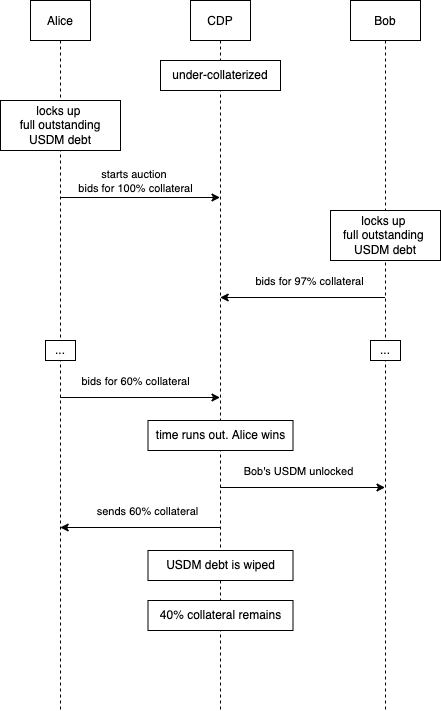

The diagram above was exported from draw.io. Its source (the exported page's mxGraphModel, read from the mxfile embedded in the PNG):
<mxGraphModel dx="1186" dy="589" grid="1" gridSize="10" guides="1" tooltips="1" connect="1" arrows="1" fold="1" page="1" pageScale="1" pageWidth="850" pageHeight="1100" math="0" shadow="0">
  <root>
    <mxCell id="0" />
    <mxCell id="1" parent="0" />
    <mxCell id="3nuBFxr9cyL0pnOWT2aG-1" value="Alice" style="shape=umlLifeline;perimeter=lifelinePerimeter;container=1;collapsible=0;recursiveResize=0;rounded=0;shadow=0;strokeWidth=1;" parent="1" vertex="1">
      <mxGeometry x="120" y="80" width="60" height="710" as="geometry" />
    </mxCell>
    <mxCell id="JvmeHea_nEhDfOzMyeFt-4" value="locks up &lt;br&gt;full outstanding USDM debt" style="rounded=0;whiteSpace=wrap;html=1;" parent="3nuBFxr9cyL0pnOWT2aG-1" vertex="1">
      <mxGeometry x="-30" y="100" width="120" height="50" as="geometry" />
    </mxCell>
    <mxCell id="JvmeHea_nEhDfOzMyeFt-11" value="..." style="rounded=0;whiteSpace=wrap;html=1;" parent="3nuBFxr9cyL0pnOWT2aG-1" vertex="1">
      <mxGeometry x="15" y="340" width="30" height="20" as="geometry" />
    </mxCell>
    <mxCell id="3nuBFxr9cyL0pnOWT2aG-5" value="CDP" style="shape=umlLifeline;perimeter=lifelinePerimeter;container=1;collapsible=0;recursiveResize=0;rounded=0;shadow=0;strokeWidth=1;" parent="1" vertex="1">
      <mxGeometry x="280" y="80" width="60" height="710" as="geometry" />
    </mxCell>
    <mxCell id="JvmeHea_nEhDfOzMyeFt-3" value="under-collaterized" style="rounded=0;whiteSpace=wrap;html=1;" parent="3nuBFxr9cyL0pnOWT2aG-5" vertex="1">
      <mxGeometry x="-30" y="60" width="120" height="30" as="geometry" />
    </mxCell>
    <mxCell id="JvmeHea_nEhDfOzMyeFt-17" value="time runs out. Alice wins" style="rounded=0;whiteSpace=wrap;html=1;" parent="3nuBFxr9cyL0pnOWT2aG-5" vertex="1">
      <mxGeometry x="-42.5" y="420" width="145" height="30" as="geometry" />
    </mxCell>
    <mxCell id="JvmeHea_nEhDfOzMyeFt-22" value="USDM debt is wiped" style="rounded=0;whiteSpace=wrap;html=1;" parent="3nuBFxr9cyL0pnOWT2aG-5" vertex="1">
      <mxGeometry x="-42.5" y="550" width="145" height="30" as="geometry" />
    </mxCell>
    <mxCell id="JvmeHea_nEhDfOzMyeFt-23" value="40% collateral remains" style="rounded=0;whiteSpace=wrap;html=1;" parent="3nuBFxr9cyL0pnOWT2aG-5" vertex="1">
      <mxGeometry x="-42.5" y="600" width="145" height="30" as="geometry" />
    </mxCell>
    <mxCell id="JvmeHea_nEhDfOzMyeFt-1" value="Bob" style="shape=umlLifeline;perimeter=lifelinePerimeter;container=1;collapsible=0;recursiveResize=0;rounded=0;shadow=0;strokeWidth=1;" parent="1" vertex="1">
      <mxGeometry x="440" y="80" width="70" height="710" as="geometry" />
    </mxCell>
    <mxCell id="JvmeHea_nEhDfOzMyeFt-7" value="locks up &lt;br&gt;full outstanding &lt;br&gt;USDM debt" style="rounded=0;whiteSpace=wrap;html=1;" parent="JvmeHea_nEhDfOzMyeFt-1" vertex="1">
      <mxGeometry x="-20" y="210" width="110" height="50" as="geometry" />
    </mxCell>
    <mxCell id="JvmeHea_nEhDfOzMyeFt-10" value="..." style="rounded=0;whiteSpace=wrap;html=1;" parent="JvmeHea_nEhDfOzMyeFt-1" vertex="1">
      <mxGeometry x="20" y="340" width="30" height="20" as="geometry" />
    </mxCell>
    <mxCell id="JvmeHea_nEhDfOzMyeFt-5" value="" style="endArrow=classic;html=1;rounded=0;" parent="1" edge="1">
      <mxGeometry width="50" height="50" relative="1" as="geometry">
        <mxPoint x="149.70000000000005" y="277" as="sourcePoint" />
        <mxPoint x="309.5" y="277" as="targetPoint" />
      </mxGeometry>
    </mxCell>
    <mxCell id="JvmeHea_nEhDfOzMyeFt-6" value="starts auction &lt;br&gt;bids for 100% collateral" style="edgeLabel;html=1;align=center;verticalAlign=middle;resizable=0;points=[];" parent="JvmeHea_nEhDfOzMyeFt-5" vertex="1" connectable="0">
      <mxGeometry x="0.0989" relative="1" as="geometry">
        <mxPoint x="-13" y="-17" as="offset" />
      </mxGeometry>
    </mxCell>
    <mxCell id="JvmeHea_nEhDfOzMyeFt-20" value="" style="endArrow=classic;html=1;rounded=0;" parent="1" edge="1">
      <mxGeometry width="50" height="50" relative="1" as="geometry">
        <mxPoint x="309.5" y="607" as="sourcePoint" />
        <mxPoint x="149.70000000000005" y="607" as="targetPoint" />
      </mxGeometry>
    </mxCell>
    <mxCell id="JvmeHea_nEhDfOzMyeFt-21" value="sends 60% collateral" style="edgeLabel;html=1;align=center;verticalAlign=middle;resizable=0;points=[];" parent="JvmeHea_nEhDfOzMyeFt-20" vertex="1" connectable="0">
      <mxGeometry x="0.0989" relative="1" as="geometry">
        <mxPoint x="15" y="-17" as="offset" />
      </mxGeometry>
    </mxCell>
    <mxCell id="JvmeHea_nEhDfOzMyeFt-8" value="" style="endArrow=classic;html=1;rounded=0;" parent="1" edge="1">
      <mxGeometry width="50" height="50" relative="1" as="geometry">
        <mxPoint x="474.5" y="377" as="sourcePoint" />
        <mxPoint x="309.70000000000005" y="377" as="targetPoint" />
      </mxGeometry>
    </mxCell>
    <mxCell id="JvmeHea_nEhDfOzMyeFt-9" value="bids for 97% collateral" style="edgeLabel;html=1;align=center;verticalAlign=middle;resizable=0;points=[];" parent="JvmeHea_nEhDfOzMyeFt-8" vertex="1" connectable="0">
      <mxGeometry x="0.0989" relative="1" as="geometry">
        <mxPoint x="15" y="-17" as="offset" />
      </mxGeometry>
    </mxCell>
    <mxCell id="JvmeHea_nEhDfOzMyeFt-12" value="" style="endArrow=classic;html=1;rounded=0;" parent="1" edge="1">
      <mxGeometry width="50" height="50" relative="1" as="geometry">
        <mxPoint x="149.70000000000005" y="477" as="sourcePoint" />
        <mxPoint x="309.5" y="477" as="targetPoint" />
      </mxGeometry>
    </mxCell>
    <mxCell id="JvmeHea_nEhDfOzMyeFt-13" value="bids for 60% collateral" style="edgeLabel;html=1;align=center;verticalAlign=middle;resizable=0;points=[];" parent="JvmeHea_nEhDfOzMyeFt-12" vertex="1" connectable="0">
      <mxGeometry x="0.0989" relative="1" as="geometry">
        <mxPoint x="-13" y="-17" as="offset" />
      </mxGeometry>
    </mxCell>
    <mxCell id="JvmeHea_nEhDfOzMyeFt-18" value="" style="endArrow=classic;html=1;rounded=0;" parent="1" edge="1">
      <mxGeometry width="50" height="50" relative="1" as="geometry">
        <mxPoint x="309.70000000000005" y="567" as="sourcePoint" />
        <mxPoint x="474.5" y="567" as="targetPoint" />
      </mxGeometry>
    </mxCell>
    <mxCell id="JvmeHea_nEhDfOzMyeFt-19" value="Bob's USDM unlocked" style="edgeLabel;html=1;align=center;verticalAlign=middle;resizable=0;points=[];" parent="JvmeHea_nEhDfOzMyeFt-18" vertex="1" connectable="0">
      <mxGeometry x="0.0989" relative="1" as="geometry">
        <mxPoint x="-13" y="-17" as="offset" />
      </mxGeometry>
    </mxCell>
  </root>
</mxGraphModel>